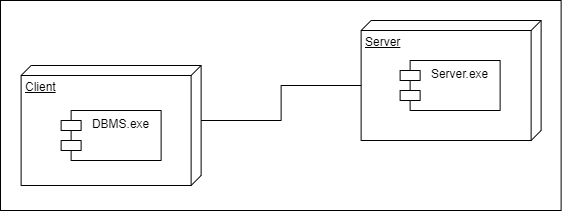

The diagram above was exported from draw.io. Its source (the exported page's mxGraphModel, read from the mxfile embedded in the PNG):
<mxGraphModel dx="1422" dy="832" grid="1" gridSize="10" guides="1" tooltips="1" connect="1" arrows="1" fold="1" page="1" pageScale="1" pageWidth="827" pageHeight="1169" math="0" shadow="0">
  <root>
    <mxCell id="0" />
    <mxCell id="1" parent="0" />
    <mxCell id="2" value="" style="rounded=0;whiteSpace=wrap;html=1;" vertex="1" parent="1">
      <mxGeometry x="677" y="2520" width="560.62" height="210" as="geometry" />
    </mxCell>
    <mxCell id="3" value="Client" style="verticalAlign=top;align=left;spacingTop=8;spacingLeft=2;spacingRight=12;shape=cube;size=10;direction=south;fontStyle=4;html=1;" vertex="1" parent="1">
      <mxGeometry x="697.62" y="2585" width="180" height="120" as="geometry" />
    </mxCell>
    <mxCell id="4" value="Server" style="verticalAlign=top;align=left;spacingTop=8;spacingLeft=2;spacingRight=12;shape=cube;size=10;direction=south;fontStyle=4;html=1;" vertex="1" parent="1">
      <mxGeometry x="1037.62" y="2540" width="180" height="120" as="geometry" />
    </mxCell>
    <mxCell id="5" value="DBMS.exe" style="shape=module;align=left;spacingLeft=20;align=center;verticalAlign=top;" vertex="1" parent="1">
      <mxGeometry x="737.62" y="2630" width="100" height="50" as="geometry" />
    </mxCell>
    <mxCell id="6" value="Server.exe" style="shape=module;align=left;spacingLeft=20;align=center;verticalAlign=top;" vertex="1" parent="1">
      <mxGeometry x="1076.62" y="2580" width="100" height="50" as="geometry" />
    </mxCell>
    <mxCell id="7" value="" style="endArrow=none;html=1;rounded=0;exitX=0;exitY=0;exitDx=55;exitDy=0;exitPerimeter=0;entryX=0;entryY=0;entryDx=65;entryDy=180;entryPerimeter=0;" edge="1" source="3" target="4" parent="1">
      <mxGeometry width="50" height="50" relative="1" as="geometry">
        <mxPoint x="917.62" y="2610" as="sourcePoint" />
        <mxPoint x="967.62" y="2560" as="targetPoint" />
        <Array as="points">
          <mxPoint x="957.62" y="2640" />
          <mxPoint x="957.62" y="2605" />
        </Array>
      </mxGeometry>
    </mxCell>
  </root>
</mxGraphModel>